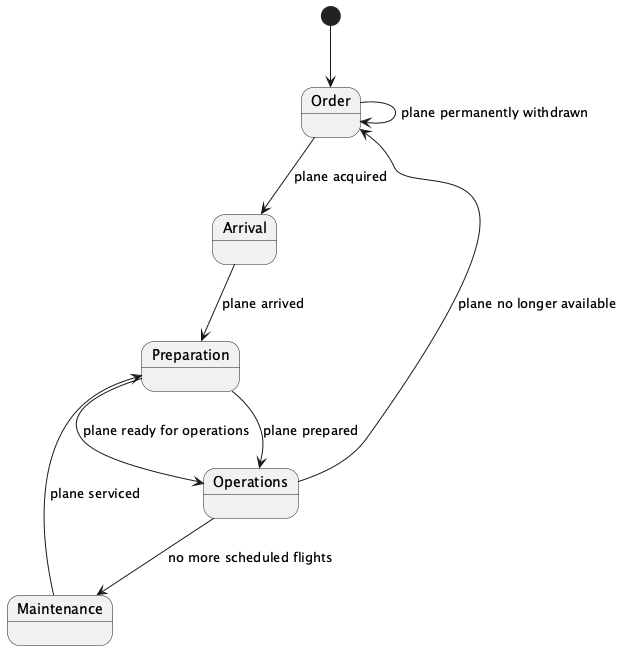

The diagram above was rendered by PlantUML. Its source (embedded in the PNG):
@startuml
[*] --> Order
state Order
state Arrival
state Preparation
state Operations
state Maintenance

Order --> Arrival : plane acquired
Arrival --> Preparation : plane arrived
Preparation --> Operations : plane prepared
Operations --> Maintenance : no more scheduled flights
Maintenance --> Preparation : plane serviced
Preparation --> Operations : plane ready for operations
Operations --> Order : plane no longer available
Order --> Order : plane permanently withdrawn

@enduml